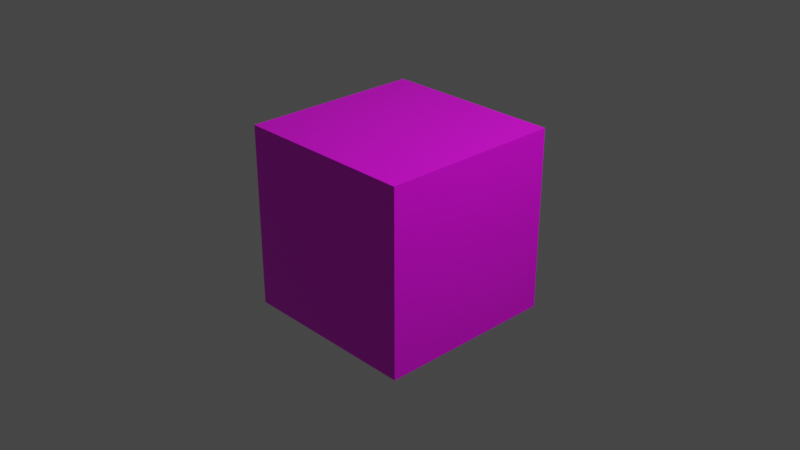 # Source: Cube.blend  (saved by Blender 2.81.16; exported with 4.5.12 LTS)
import bpy
from mathutils import Matrix  # noqa: F401  (used for matrix-valued properties, if any)

bpy.ops.wm.read_factory_settings(use_empty=True)
scene = bpy.context.scene
scene.name = 'Scene'

# ---- collections
col_collection = bpy.data.collections.new('Collection'); scene.collection.children.link(col_collection)

# ---- images (referenced by path relative to the original .blend; pixels are not part of the script)
import os
ASSET_DIR = os.environ.get("B2B_ASSET_DIR", "")  # directory of the original .blend (textures are referenced by path, not embedded)
HERE = os.path.dirname(os.path.abspath(__file__))  # packed textures are extracted next to this script under _unpacked/

def load_image(name, relpath, width, height, colorspace="sRGB"):
    """Load a texture the original file referenced (path relative to the .blend, or extracted next to this script)."""
    p = next((c for c in (os.path.join(HERE, relpath), os.path.join(ASSET_DIR, relpath)) if relpath and os.path.exists(c)), "")
    if p:
        img = bpy.data.images.load(p, check_existing=True)
        img.name = name
    else:  # same state as the original file: an image datablock whose file is absent (Cycles renders it pink)
        img = bpy.data.images.new(name, width, height)
        img.source = "FILE"
        img.filepath = "//" + (relpath or name)
    img.colorspace_settings.name = colorspace
    return img
img_untitled = load_image('Untitled', 'Cube2.png', 1024, 1024, 'sRGB')
img_untitled_002 = load_image('Untitled.002', '', 1024, 1024, 'sRGB')

# ---- materials (node trees are filled in below, after node groups)
mat_material = bpy.data.materials.new('Material')
mat_material.alpha_threshold = 0.0
mat_material.use_transparent_shadow = False
mat_material.line_color = (0.0, 0.0, 0.0, 1.0)
mat_material_001 = bpy.data.materials.new('Material.001')
mat_material_001.use_transparent_shadow = False

# ---- material node trees
mat_material.use_nodes = True; mat_material.node_tree.nodes.clear()
_N = mat_material.node_tree.nodes; _L = mat_material.node_tree.links
n0 = _N.new('ShaderNodeOutputMaterial'); n0.name = 'Material Output'; n0.location = (300, 300)
n1 = _N.new('ShaderNodeBsdfPrincipled'); n1.name = 'Principled BSDF'; n1.location = (10, 300)
n1.distribution = 'GGX'
n1.subsurface_method = 'BURLEY'
n1.inputs[2].default_value = 0.4
n1.inputs[3].default_value = 1.45
n1.inputs[27].default_value = (0.0, 0.0, 0.0, 1.0)
n1.inputs[28].default_value = 1.0
n2 = _N.new('ShaderNodeTexImage'); n2.name = 'Image Texture'; n2.location = (-190, 280)
n2.image = img_untitled
n3 = _N.new('ShaderNodeUVMap'); n3.name = 'UV Map'; n3.location = (-390, 240)
_L.new(n1.outputs[0], n0.inputs[0])
_L.new(n3.outputs[0], n2.inputs[0])
_L.new(n2.outputs[0], n1.inputs[0])
n0.is_active_output = True
mat_material_001.use_nodes = True; mat_material_001.node_tree.nodes.clear()
_N = mat_material_001.node_tree.nodes; _L = mat_material_001.node_tree.links
n0 = _N.new('ShaderNodeOutputMaterial'); n0.name = 'Material Output'; n0.location = (300, 300)
n1 = _N.new('ShaderNodeBsdfPrincipled'); n1.name = 'Principled BSDF'; n1.location = (10, 300)
n1.distribution = 'GGX'
n1.subsurface_method = 'BURLEY'
n1.inputs[3].default_value = 1.45
n1.inputs[27].default_value = (0.0, 0.0, 0.0, 1.0)
n1.inputs[28].default_value = 1.0
n2 = _N.new('ShaderNodeTexImage'); n2.name = 'Image Texture'; n2.location = (-280, 280)
n2.image = img_untitled_002
_L.new(n1.outputs[0], n0.inputs[0])
_L.new(n2.outputs[0], n1.inputs[0])
n0.is_active_output = True

# ---- world
world_world = bpy.data.worlds.new('World'); scene.world = world_world
world_world.use_nodes = True; world_world.node_tree.nodes.clear()
_N = world_world.node_tree.nodes; _L = world_world.node_tree.links
n0 = _N.new('ShaderNodeOutputWorld'); n0.name = 'World Output'; n0.location = (300, 300)
n1 = _N.new('ShaderNodeBackground'); n1.name = 'Background'; n1.location = (10, 300)
n1.inputs[0].default_value = (0.05088, 0.05088, 0.05088, 1.0)
_L.new(n1.outputs[0], n0.inputs[0])
n0.is_active_output = True
world_world.color = (0.05088, 0.05088, 0.05088)
world_world.use_sun_shadow = False
world_world.sun_shadow_jitter_overblur = 0.0

# ---- cameras
cam_camera = bpy.data.cameras.new('Camera')
cam_camera.clip_end = 100.0
cam_camera.ortho_scale = 7.314

# ---- lights
light_light = bpy.data.lights.new('Light', 'POINT')
light_light.transmission_factor = 0.0
light_light.energy = 1000.0
light_light.shadow_soft_size = 0.1
light_light.shadow_maximum_resolution = 0.006
light_light.use_absolute_resolution = True

# ---- meshes
me_cube = bpy.data.meshes.new('Cube')
me_cube.from_pydata([(1.0, 1.0, 1.0), (1.0, 1.0, -1.0), (1.0, -1.0, 1.0), (1.0, -1.0, -1.0), (-1.0, 1.0, 1.0), (-1.0, 1.0, -1.0), (-1.0, -1.0, 1.0), (-1.0, -1.0, -1.0)], [], [(0, 4, 6, 2), (3, 2, 6, 7), (7, 6, 4, 5), (5, 1, 3, 7), (1, 0, 2, 3), (5, 4, 0, 1)])
_uv = me_cube.uv_layers.new(name='UVMap')
_uv.uv.foreach_set('vector', [0.625, 0.5, 0.875, 0.5, 0.875, 0.75, 0.625, 0.75, 0.375, 0.75, 0.625, 0.75, 0.625, 1.0, 0.375, 1.0, 0.375, 0.0, 0.625, 0.0, 0.625, 0.25, 0.375, 0.25, 0.125, 0.5, 0.375, 0.5, 0.375, 0.75, 0.125, 0.75, 0.375, 0.5, 0.625, 0.5, 0.625, 0.75, 0.375, 0.75, 0.375, 0.25, 0.625, 0.25, 0.625, 0.5, 0.375, 0.5])
me_cube.materials.append(mat_material)
me_cube.materials.append(mat_material_001)
me_cube.use_remesh_preserve_volume = False
me_cube.use_remesh_preserve_attributes = False
me_cube.use_mirror_vertex_groups = False
me_cube.update()

# ---- objects
ob_cube = bpy.data.objects.new('Cube', me_cube)
ob_light = bpy.data.objects.new('Light', light_light)
ob_camera = bpy.data.objects.new('Camera', cam_camera)

# ---- transforms, parenting, visibility, modifiers, constraints
ob_cube.location = (0.0, 0.0, 0.0)
ob_cube.lock_rotations_4d = False
ob_cube.empty_display_type = 'ARROWS'
ob_cube.lineart.crease_threshold = 0.0
ob_light.location = (4.076, 1.005, 5.904)
ob_light.rotation_euler = (0.6503, 0.05522, 1.866)
ob_light.lock_rotations_4d = False
ob_light.empty_display_type = 'ARROWS'
ob_light.color = (0.0, 0.0, 0.0, 0.0)
ob_light.lineart.crease_threshold = 0.0
ob_camera.location = (7.359, -6.926, 4.958)
ob_camera.rotation_euler = (1.109, 0.0, 0.8149)
ob_camera.lock_rotations_4d = False
ob_camera.empty_display_type = 'ARROWS'
ob_camera.color = (0.0, 0.0, 0.0, 0.0)
ob_camera.display_type = 'WIRE'
ob_camera.lineart.crease_threshold = 0.0

# ---- collection membership
col_collection.objects.link(ob_cube)
col_collection.objects.link(ob_light)
col_collection.objects.link(ob_camera)

# ---- scene / render settings (as saved in the file)
scene.camera = ob_camera
scene.frame_start = 1; scene.frame_end = 250; scene.frame_set(0)
scene.render.engine = 'BLENDER_EEVEE_NEXT'
scene.cycles.use_denoising = False
scene.cycles.samples = 128
scene.cycles.sampling_pattern = 'TABULATED_SOBOL'
scene.cycles.use_adaptive_sampling = False
scene.cycles.use_light_tree = False
scene.view_settings.view_transform = 'Filmic'
bpy.context.view_layer.update()
